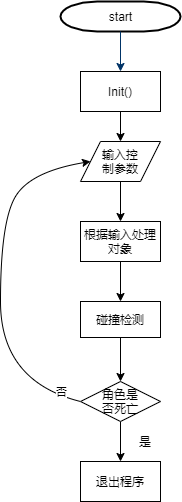

The diagram above was exported from draw.io. Its source (the exported page's mxGraphModel, read from the mxfile embedded in the PNG):
<mxGraphModel dx="733" dy="615" grid="1" gridSize="10" guides="1" tooltips="1" connect="1" arrows="1" fold="1" page="1" pageScale="1" pageWidth="1169" pageHeight="827" background="none" math="0" shadow="0">
  <root>
    <mxCell id="0" />
    <mxCell id="1" parent="0" />
    <mxCell id="2" value="start" style="shape=mxgraph.flowchart.terminator;strokeWidth=2;gradientColor=none;gradientDirection=north;fontStyle=0;html=1;" parent="1" vertex="1">
      <mxGeometry x="260" y="60" width="120" height="30" as="geometry" />
    </mxCell>
    <mxCell id="7" style="fontStyle=1;strokeColor=#003366;strokeWidth=1;html=1;" parent="1" source="2" edge="1">
      <mxGeometry relative="1" as="geometry">
        <mxPoint x="320" y="130" as="targetPoint" />
      </mxGeometry>
    </mxCell>
    <mxCell id="OSKjK0Hg3L42zp-K8Fz1-58" style="edgeStyle=orthogonalEdgeStyle;rounded=0;orthogonalLoop=1;jettySize=auto;html=1;exitX=0.5;exitY=1;exitDx=0;exitDy=0;" edge="1" parent="1" source="OSKjK0Hg3L42zp-K8Fz1-57">
      <mxGeometry relative="1" as="geometry">
        <mxPoint x="320" y="200" as="targetPoint" />
      </mxGeometry>
    </mxCell>
    <mxCell id="OSKjK0Hg3L42zp-K8Fz1-57" value="Init()" style="rounded=0;whiteSpace=wrap;html=1;" vertex="1" parent="1">
      <mxGeometry x="280" y="130" width="80" height="40" as="geometry" />
    </mxCell>
    <mxCell id="OSKjK0Hg3L42zp-K8Fz1-62" style="edgeStyle=orthogonalEdgeStyle;rounded=0;orthogonalLoop=1;jettySize=auto;html=1;exitX=0.5;exitY=1;exitDx=0;exitDy=0;entryX=0.5;entryY=0;entryDx=0;entryDy=0;" edge="1" parent="1" source="OSKjK0Hg3L42zp-K8Fz1-60" target="OSKjK0Hg3L42zp-K8Fz1-61">
      <mxGeometry relative="1" as="geometry" />
    </mxCell>
    <mxCell id="OSKjK0Hg3L42zp-K8Fz1-60" value="输入控&lt;br&gt;制参数" style="shape=parallelogram;perimeter=parallelogramPerimeter;whiteSpace=wrap;html=1;fixedSize=1;" vertex="1" parent="1">
      <mxGeometry x="280" y="200" width="80" height="40" as="geometry" />
    </mxCell>
    <mxCell id="OSKjK0Hg3L42zp-K8Fz1-64" style="edgeStyle=orthogonalEdgeStyle;rounded=0;orthogonalLoop=1;jettySize=auto;html=1;entryX=0.5;entryY=0;entryDx=0;entryDy=0;" edge="1" parent="1" source="OSKjK0Hg3L42zp-K8Fz1-61" target="OSKjK0Hg3L42zp-K8Fz1-63">
      <mxGeometry relative="1" as="geometry" />
    </mxCell>
    <mxCell id="OSKjK0Hg3L42zp-K8Fz1-61" value="根据输入处理对象" style="rounded=0;whiteSpace=wrap;html=1;" vertex="1" parent="1">
      <mxGeometry x="280" y="280" width="80" height="40" as="geometry" />
    </mxCell>
    <mxCell id="OSKjK0Hg3L42zp-K8Fz1-66" style="edgeStyle=orthogonalEdgeStyle;rounded=0;orthogonalLoop=1;jettySize=auto;html=1;entryX=0.5;entryY=0;entryDx=0;entryDy=0;" edge="1" parent="1" source="OSKjK0Hg3L42zp-K8Fz1-63">
      <mxGeometry relative="1" as="geometry">
        <mxPoint x="320" y="440" as="targetPoint" />
      </mxGeometry>
    </mxCell>
    <mxCell id="OSKjK0Hg3L42zp-K8Fz1-63" value="碰撞检测" style="rounded=0;whiteSpace=wrap;html=1;" vertex="1" parent="1">
      <mxGeometry x="280" y="360" width="80" height="36" as="geometry" />
    </mxCell>
    <mxCell id="OSKjK0Hg3L42zp-K8Fz1-71" style="edgeStyle=orthogonalEdgeStyle;rounded=0;orthogonalLoop=1;jettySize=auto;html=1;exitX=0.5;exitY=1;exitDx=0;exitDy=0;" edge="1" parent="1" source="OSKjK0Hg3L42zp-K8Fz1-67">
      <mxGeometry relative="1" as="geometry">
        <mxPoint x="320" y="520" as="targetPoint" />
      </mxGeometry>
    </mxCell>
    <mxCell id="OSKjK0Hg3L42zp-K8Fz1-67" value="角色是&lt;br&gt;否死亡" style="rhombus;whiteSpace=wrap;html=1;" vertex="1" parent="1">
      <mxGeometry x="280" y="440" width="80" height="40" as="geometry" />
    </mxCell>
    <mxCell id="OSKjK0Hg3L42zp-K8Fz1-69" value="" style="curved=1;endArrow=classic;html=1;rounded=0;entryX=0;entryY=0.5;entryDx=0;entryDy=0;exitX=0;exitY=0.5;exitDx=0;exitDy=0;" edge="1" parent="1" source="OSKjK0Hg3L42zp-K8Fz1-67" target="OSKjK0Hg3L42zp-K8Fz1-60">
      <mxGeometry width="50" height="50" relative="1" as="geometry">
        <mxPoint x="230" y="300" as="sourcePoint" />
        <mxPoint x="500" y="370" as="targetPoint" />
        <Array as="points">
          <mxPoint x="200" y="440" />
          <mxPoint x="200" y="280" />
          <mxPoint x="230" y="230" />
        </Array>
      </mxGeometry>
    </mxCell>
    <mxCell id="OSKjK0Hg3L42zp-K8Fz1-70" value="否" style="edgeLabel;html=1;align=center;verticalAlign=middle;resizable=0;points=[];" vertex="1" connectable="0" parent="OSKjK0Hg3L42zp-K8Fz1-69">
      <mxGeometry x="-0.4388" y="-17" relative="1" as="geometry">
        <mxPoint x="43" y="29" as="offset" />
      </mxGeometry>
    </mxCell>
    <mxCell id="OSKjK0Hg3L42zp-K8Fz1-72" value="退出程序" style="rounded=0;whiteSpace=wrap;html=1;" vertex="1" parent="1">
      <mxGeometry x="280" y="520" width="80" height="40" as="geometry" />
    </mxCell>
    <mxCell id="OSKjK0Hg3L42zp-K8Fz1-73" value="是" style="text;html=1;strokeColor=none;fillColor=none;align=center;verticalAlign=middle;whiteSpace=wrap;rounded=0;" vertex="1" parent="1">
      <mxGeometry x="320" y="490" width="50" height="20" as="geometry" />
    </mxCell>
  </root>
</mxGraphModel>